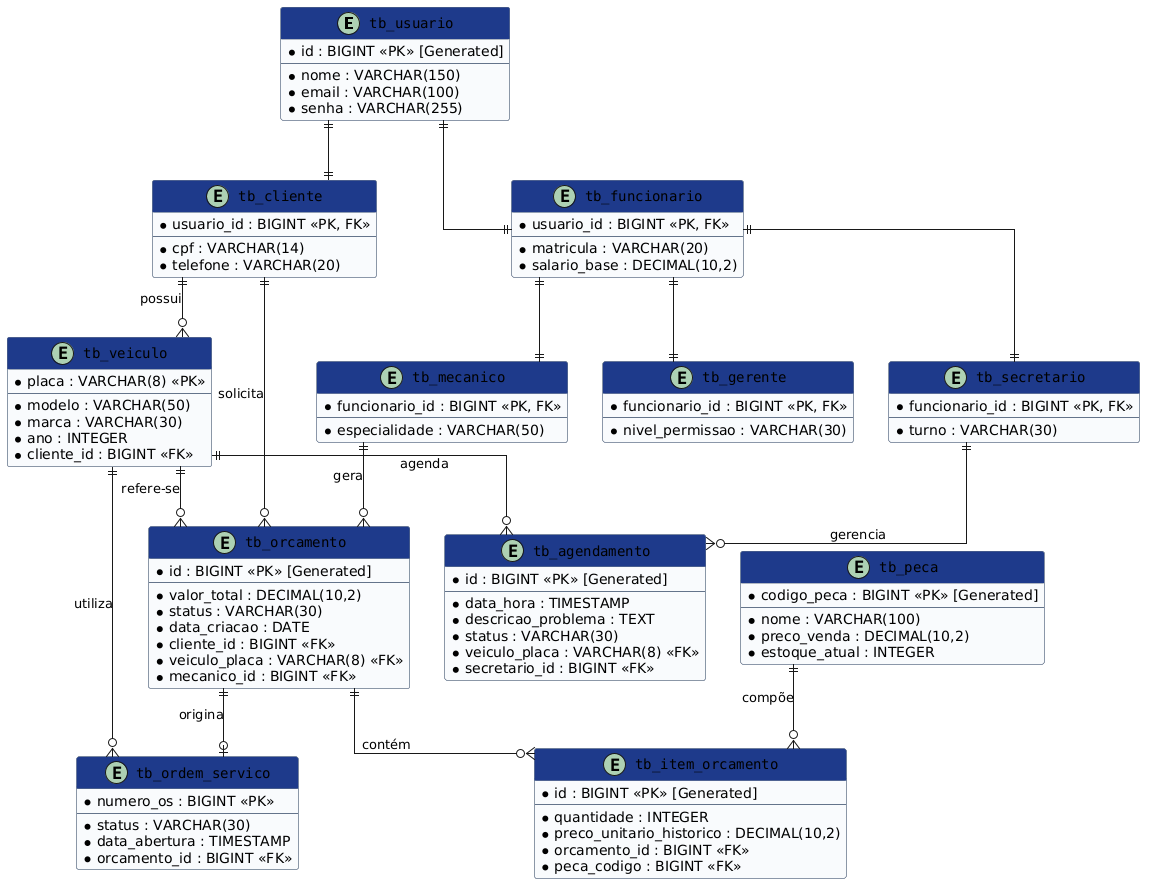

The diagram above was rendered by PlantUML. Its source (embedded in the PNG):
@startuml
skinparam monochrome false
skinparam shadowing false
skinparam defaultFontName "Helvetica"
skinparam Linetype ortho

skinparam class {
    BackgroundColor #F8FAFC
    BorderColor #64748B
    HeaderBackgroundColor #1E3A8A
    HeaderFontColor #FFFFFF
    FontName "Courier"
}

' ===== TABELAS =====

entity "tb_usuario" as user {
    * id : BIGINT <<PK>> [Generated]
    --
    * nome : VARCHAR(150)
    * email : VARCHAR(100)
    * senha : VARCHAR(255)
}

entity "tb_cliente" as cli {
    * usuario_id : BIGINT <<PK, FK>>
    --
    * cpf : VARCHAR(14)
    * telefone : VARCHAR(20)
}

entity "tb_funcionario" as func {
    * usuario_id : BIGINT <<PK, FK>>
    --
    * matricula : VARCHAR(20)
    * salario_base : DECIMAL(10,2)
}

entity "tb_mecanico" as mec {
    * funcionario_id : BIGINT <<PK, FK>>
    --
    * especialidade : VARCHAR(50)
}

entity "tb_secretario" as sec {
    * funcionario_id : BIGINT <<PK, FK>>
    --
    * turno : VARCHAR(30)
}

entity "tb_gerente" as ger {
    * funcionario_id : BIGINT <<PK, FK>>
    --
    * nivel_permissao : VARCHAR(30)
}

entity "tb_veiculo" as vei {
    * placa : VARCHAR(8) <<PK>>
    --
    * modelo : VARCHAR(50)
    * marca : VARCHAR(30)
    * ano : INTEGER
    * cliente_id : BIGINT <<FK>>
}

entity "tb_agendamento" as agend {
    * id : BIGINT <<PK>> [Generated]
    --
    * data_hora : TIMESTAMP
    * descricao_problema : TEXT
    * status : VARCHAR(30)
    * veiculo_placa : VARCHAR(8) <<FK>>
    * secretario_id : BIGINT <<FK>>
}

entity "tb_orcamento" as orc {
    * id : BIGINT <<PK>> [Generated]
    --
    * valor_total : DECIMAL(10,2)
    * status : VARCHAR(30)
    * data_criacao : DATE
    * cliente_id : BIGINT <<FK>>
    * veiculo_placa : VARCHAR(8) <<FK>>
    * mecanico_id : BIGINT <<FK>>
}

entity "tb_ordem_servico" as os {
    * numero_os : BIGINT <<PK>>
    --
    * status : VARCHAR(30)
    * data_abertura : TIMESTAMP
    * orcamento_id : BIGINT <<FK>>
}

entity "tb_item_orcamento" as item {
    * id : BIGINT <<PK>> [Generated]
    --
    * quantidade : INTEGER
    * preco_unitario_historico : DECIMAL(10,2)
    * orcamento_id : BIGINT <<FK>>
    * peca_codigo : BIGINT <<FK>>
}

entity "tb_peca" as peca {
    * codigo_peca : BIGINT <<PK>> [Generated]
    --
    * nome : VARCHAR(100)
    * preco_venda : DECIMAL(10,2)
    * estoque_atual : INTEGER
}

' ===== HERANÇA =====

user ||--|| cli
user ||--|| func
func ||--|| mec
func ||--|| sec
func ||--|| ger

' ===== RELACIONAMENTOS =====

cli ||--o{ vei : possui

vei ||--o{ agend : agenda
sec ||--o{ agend : gerencia

cli ||--o{ orc : solicita
vei ||--o{ orc : refere-se
mec ||--o{ orc : gera

' CORRIGIDO (0..1 OS)
orc ||--o| os : origina

' NOVO (IMPORTANTE)
vei ||--o{ os : utiliza

orc ||--o{ item : contém
peca ||--o{ item : compõe
@enduml